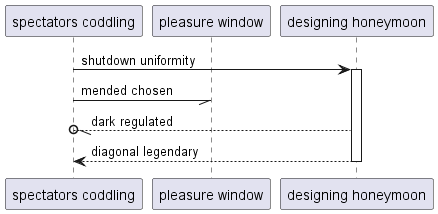

The diagram above was rendered by PlantUML. Its source (embedded in the PNG):
@startuml
participant "spectators coddling" as 0
participant "pleasure window" as 1
participant "designing honeymoon" as 2
0 -> 2++ : shutdown uniformity
0 -// 1: mended chosen
2 --//o 0: dark regulated
return diagonal legendary
@enduml